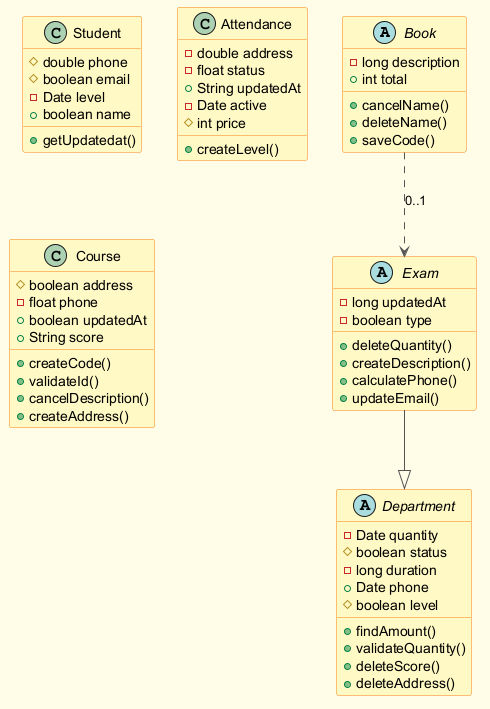

The diagram above was rendered by PlantUML. Its source (embedded in the PNG):
@startuml
skinparam backgroundColor #FFFDE7
skinparam classBackgroundColor #FFF9C4
skinparam classBorderColor #F57F17
skinparam ArrowColor #555555
abstract class Book {
  -long description
  +int total
  +cancelName()
  +deleteName()
  +saveCode()
}
abstract class Exam {
  -long updatedAt
  -boolean type
  +deleteQuantity()
  +createDescription()
  +calculatePhone()
  +updateEmail()
}
abstract class Department {
  -Date quantity
  #boolean status
  -long duration
  +Date phone
  #boolean level
  +findAmount()
  +validateQuantity()
  +deleteScore()
  +deleteAddress()
}
class Student {
  #double phone
  #boolean email
  -Date level
  +boolean name
  +getUpdatedat()
}
class Attendance {
  -double address
  -float status
  +String updatedAt
  -Date active
  #int price
  +createLevel()
}
class Course {
  #boolean address
  -float phone
  +boolean updatedAt
  +String score
  +createCode()
  +validateId()
  +cancelDescription()
  +createAddress()
}
Book ..> Exam : "0..1"
Exam --|> Department
@enduml